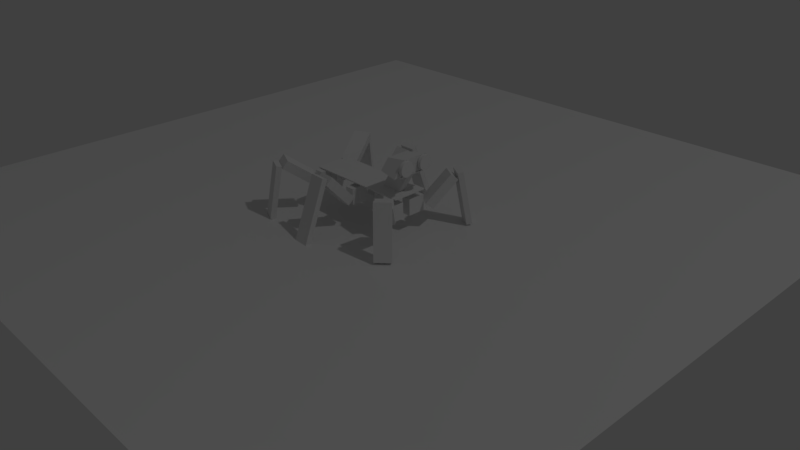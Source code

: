 # Source: robot-bug.blend  (saved by Blender 2.77.0; exported with 4.5.12 LTS)
import bpy
from mathutils import Matrix  # noqa: F401  (used for matrix-valued properties, if any)

bpy.ops.wm.read_factory_settings(use_empty=True)
scene = bpy.context.scene
scene.name = 'Scene'

# ---- collections
col_collection_1 = bpy.data.collections.new('Collection 1'); scene.collection.children.link(col_collection_1)

# ---- world
world_world = bpy.data.worlds.new('World'); scene.world = world_world
world_world.color = (0.05088, 0.05088, 0.05088)
world_world.use_sun_shadow = False
world_world.sun_shadow_jitter_overblur = 0.0
world_world.cycles.sampling_method = 'MANUAL'

# ---- cameras
cam_camera = bpy.data.cameras.new('Camera')
cam_camera.clip_end = 100.0
cam_camera.lens = 35.0
cam_camera.sensor_width = 32.0
cam_camera.sensor_height = 18.0
cam_camera.ortho_scale = 7.314
cam_camera.dof.focus_distance = 0.0
cam_camera.dof.aperture_fstop = 128.0

# ---- lights
light_lamp = bpy.data.lights.new('Lamp', 'POINT')
light_lamp.transmission_factor = 0.0
light_lamp.cutoff_distance = 30.0
light_lamp.energy = 100.0
light_lamp.shadow_buffer_clip_start = 1.001
light_lamp.shadow_soft_size = 0.1
light_lamp.shadow_maximum_resolution = 0.006
light_lamp.use_absolute_resolution = True

# ---- meshes
me_cube = bpy.data.meshes.new('Cube')
me_cube.from_pydata([(-1.0, -1.0, -1.0), (-1.0, -1.0, 1.0), (-1.0, 1.0, -1.0), (-1.0, 1.0, 1.0), (1.0, -1.0, -1.0), (1.0, -1.0, 1.0), (1.0, 1.0, -1.0), (1.0, 1.0, 1.0)], [], [(1, 3, 2, 0), (3, 7, 6, 2), (7, 5, 4, 6), (5, 1, 0, 4), (0, 2, 6, 4), (5, 7, 3, 1)])
me_cube.use_remesh_preserve_volume = False
me_cube.use_remesh_preserve_attributes = False
me_cube.use_mirror_vertex_groups = False
me_cube.update()
me_cylinder = bpy.data.meshes.new('Cylinder')
me_cylinder.from_pydata([(0.0, 1.0, -1.0), (0.0, 1.0, 1.0), (0.1951, 0.9808, -1.0), (0.1951, 0.9808, 1.0), (0.3827, 0.9239, -1.0), (0.3827, 0.9239, 1.0), (0.5556, 0.8315, -1.0), (0.5556, 0.8315, 1.0), (0.7071, 0.7071, -1.0), (0.7071, 0.7071, 1.0), (0.8315, 0.5556, -1.0), (0.8315, 0.5556, 1.0), (0.9239, 0.3827, -1.0), (0.9239, 0.3827, 1.0), (0.9808, 0.1951, -1.0), (0.9808, 0.1951, 1.0), (1.0, 7.55e-08, -1.0), (1.0, 7.55e-08, 1.0), (0.9808, -0.1951, -1.0), (0.9808, -0.1951, 1.0), (0.9239, -0.3827, -1.0), (0.9239, -0.3827, 1.0), (0.8315, -0.5556, -1.0), (0.8315, -0.5556, 1.0), (0.7071, -0.7071, -1.0), (0.7071, -0.7071, 1.0), (0.5556, -0.8315, -1.0), (0.5556, -0.8315, 1.0), (0.3827, -0.9239, -1.0), (0.3827, -0.9239, 1.0), (0.1951, -0.9808, -1.0), (0.1951, -0.9808, 1.0), (-3.258e-07, -1.0, -1.0), (-3.258e-07, -1.0, 1.0), (-0.1951, -0.9808, -1.0), (-0.1951, -0.9808, 1.0), (-0.3827, -0.9239, -1.0), (-0.3827, -0.9239, 1.0), (-0.5556, -0.8315, -1.0), (-0.5556, -0.8315, 1.0), (-0.7071, -0.7071, -1.0), (-0.7071, -0.7071, 1.0), (-0.8315, -0.5556, -1.0), (-0.8315, -0.5556, 1.0), (-0.9239, -0.3827, -1.0), (-0.9239, -0.3827, 1.0), (-0.9808, -0.1951, -1.0), (-0.9808, -0.1951, 1.0), (-1.0, 9.656e-07, -1.0), (-1.0, 9.656e-07, 1.0), (-0.9808, 0.1951, -1.0), (-0.9808, 0.1951, 1.0), (-0.9239, 0.3827, -1.0), (-0.9239, 0.3827, 1.0), (-0.8315, 0.5556, -1.0), (-0.8315, 0.5556, 1.0), (-0.7071, 0.7071, -1.0), (-0.7071, 0.7071, 1.0), (-0.5556, 0.8315, -1.0), (-0.5556, 0.8315, 1.0), (-0.3827, 0.9239, -1.0), (-0.3827, 0.9239, 1.0), (-0.1951, 0.9808, -1.0), (-0.1951, 0.9808, 1.0)], [], [(0, 1, 3, 2), (2, 3, 5, 4), (4, 5, 7, 6), (6, 7, 9, 8), (8, 9, 11, 10), (10, 11, 13, 12), (12, 13, 15, 14), (14, 15, 17, 16), (16, 17, 19, 18), (18, 19, 21, 20), (20, 21, 23, 22), (22, 23, 25, 24), (24, 25, 27, 26), (26, 27, 29, 28), (28, 29, 31, 30), (30, 31, 33, 32), (32, 33, 35, 34), (34, 35, 37, 36), (36, 37, 39, 38), (38, 39, 41, 40), (40, 41, 43, 42), (42, 43, 45, 44), (44, 45, 47, 46), (46, 47, 49, 48), (48, 49, 51, 50), (50, 51, 53, 52), (52, 53, 55, 54), (54, 55, 57, 56), (56, 57, 59, 58), (58, 59, 61, 60), (3, 1, 63, 61, 59, 57, 55, 53, 51, 49, 47, 45, 43, 41, 39, 37, 35, 33, 31, 29, 27, 25, 23, 21, 19, 17, 15, 13, 11, 9, 7, 5), (60, 61, 63, 62), (62, 63, 1, 0), (0, 2, 4, 6, 8, 10, 12, 14, 16, 18, 20, 22, 24, 26, 28, 30, 32, 34, 36, 38, 40, 42, 44, 46, 48, 50, 52, 54, 56, 58, 60, 62)])
me_cylinder.use_remesh_preserve_volume = False
me_cylinder.use_remesh_preserve_attributes = False
me_cylinder.use_mirror_vertex_groups = False
me_cylinder.update()
me_plane = bpy.data.meshes.new('Plane')
me_plane.from_pydata([(-1.0, -1.0, 0.0), (1.0, -1.0, 0.0), (-1.0, 1.0, 0.0), (1.0, 1.0, 0.0)], [], [(0, 1, 3, 2)])
me_plane.use_remesh_preserve_volume = False
me_plane.use_remesh_preserve_attributes = False
me_plane.use_mirror_vertex_groups = False
me_plane.update()
me_cube_006 = bpy.data.meshes.new('Cube.006')
me_cube_006.from_pydata([(-1.0, -1.0, -1.0), (-1.0, -1.0, 1.0), (-1.0, 1.0, -1.0), (-1.0, 1.0, 1.0), (1.0, -1.0, -1.0), (1.0, -1.0, 1.0), (1.0, 1.0, -1.0), (1.0, 1.0, 1.0)], [], [(1, 3, 2, 0), (3, 7, 6, 2), (7, 5, 4, 6), (5, 1, 0, 4), (0, 2, 6, 4), (5, 7, 3, 1)])
me_cube_006.use_remesh_preserve_volume = False
me_cube_006.use_remesh_preserve_attributes = False
me_cube_006.use_mirror_vertex_groups = False
me_cube_006.update()
me_cube_003 = bpy.data.meshes.new('Cube.003')
me_cube_003.from_pydata([(-1.0, -1.0, -1.0), (-1.0, -1.0, 1.0), (-1.0, 1.0, -1.0), (-1.0, 1.0, 1.0), (1.0, -1.0, -1.0), (1.0, -1.0, 1.0), (1.0, 1.0, -1.0), (1.0, 1.0, 1.0)], [], [(1, 3, 2, 0), (3, 7, 6, 2), (7, 5, 4, 6), (5, 1, 0, 4), (0, 2, 6, 4), (5, 7, 3, 1)])
me_cube_003.use_remesh_preserve_volume = False
me_cube_003.use_remesh_preserve_attributes = False
me_cube_003.use_mirror_vertex_groups = False
me_cube_003.update()
me_cube_008 = bpy.data.meshes.new('Cube.008')
me_cube_008.from_pydata([(-1.0, -1.0, -1.0), (-1.0, -1.0, 1.0), (-1.0, 1.0, -1.0), (-1.0, 1.0, 1.0), (1.0, -1.0, -1.0), (1.0, -1.0, 1.0), (1.0, 1.0, -1.0), (1.0, 1.0, 1.0)], [], [(1, 3, 2, 0), (3, 7, 6, 2), (7, 5, 4, 6), (5, 1, 0, 4), (0, 2, 6, 4), (5, 7, 3, 1)])
me_cube_008.use_remesh_preserve_volume = False
me_cube_008.use_remesh_preserve_attributes = False
me_cube_008.use_mirror_vertex_groups = False
me_cube_008.update()
me_cube_009 = bpy.data.meshes.new('Cube.009')
me_cube_009.from_pydata([(-1.0, -1.0, -1.0), (-1.0, -1.0, 1.0), (-1.0, 1.0, -1.0), (-1.0, 1.0, 1.0), (1.0, -1.0, -1.0), (1.0, -1.0, 1.0), (1.0, 1.0, -1.0), (1.0, 1.0, 1.0)], [], [(1, 3, 2, 0), (3, 7, 6, 2), (7, 5, 4, 6), (5, 1, 0, 4), (0, 2, 6, 4), (5, 7, 3, 1)])
me_cube_009.use_remesh_preserve_volume = False
me_cube_009.use_remesh_preserve_attributes = False
me_cube_009.use_mirror_vertex_groups = False
me_cube_009.update()
me_cube_010 = bpy.data.meshes.new('Cube.010')
me_cube_010.from_pydata([(-1.0, -1.0, -1.0), (-1.0, -1.0, 1.0), (-1.0, 1.0, -1.0), (-1.0, 1.0, 1.0), (1.0, -1.0, -1.0), (1.0, -1.0, 1.0), (1.0, 1.0, -1.0), (1.0, 1.0, 1.0)], [], [(1, 3, 2, 0), (3, 7, 6, 2), (7, 5, 4, 6), (5, 1, 0, 4), (0, 2, 6, 4), (5, 7, 3, 1)])
me_cube_010.use_remesh_preserve_volume = False
me_cube_010.use_remesh_preserve_attributes = False
me_cube_010.use_mirror_vertex_groups = False
me_cube_010.update()
me_cube_011 = bpy.data.meshes.new('Cube.011')
me_cube_011.from_pydata([(-1.0, -1.0, -1.0), (-1.0, -1.0, 1.0), (-1.0, 1.0, -1.0), (-1.0, 1.0, 1.0), (1.0, -1.0, -1.0), (1.0, -1.0, 1.0), (1.0, 1.0, -1.0), (1.0, 1.0, 1.0)], [], [(1, 3, 2, 0), (3, 7, 6, 2), (7, 5, 4, 6), (5, 1, 0, 4), (0, 2, 6, 4), (5, 7, 3, 1)])
me_cube_011.use_remesh_preserve_volume = False
me_cube_011.use_remesh_preserve_attributes = False
me_cube_011.use_mirror_vertex_groups = False
me_cube_011.update()
me_cube_012 = bpy.data.meshes.new('Cube.012')
me_cube_012.from_pydata([(-1.0, -1.0, -1.0), (-1.0, -1.0, 1.0), (-1.0, 1.0, -1.0), (-1.0, 1.0, 1.0), (1.0, -1.0, -1.0), (1.0, -1.0, 1.0), (1.0, 1.0, -1.0), (1.0, 1.0, 1.0)], [], [(1, 3, 2, 0), (3, 7, 6, 2), (7, 5, 4, 6), (5, 1, 0, 4), (0, 2, 6, 4), (5, 7, 3, 1)])
me_cube_012.use_remesh_preserve_volume = False
me_cube_012.use_remesh_preserve_attributes = False
me_cube_012.use_mirror_vertex_groups = False
me_cube_012.update()
me_cube_013 = bpy.data.meshes.new('Cube.013')
me_cube_013.from_pydata([(-1.0, -1.0, -1.0), (-1.0, -1.0, 1.0), (-1.0, 1.0, -1.0), (-1.0, 1.0, 1.0), (1.0, -1.0, -1.0), (1.0, -1.0, 1.0), (1.0, 1.0, -1.0), (1.0, 1.0, 1.0)], [], [(1, 3, 2, 0), (3, 7, 6, 2), (7, 5, 4, 6), (5, 1, 0, 4), (0, 2, 6, 4), (5, 7, 3, 1)])
me_cube_013.use_remesh_preserve_volume = False
me_cube_013.use_remesh_preserve_attributes = False
me_cube_013.use_mirror_vertex_groups = False
me_cube_013.update()
me_cube_014 = bpy.data.meshes.new('Cube.014')
me_cube_014.from_pydata([(-1.0, -1.0, -1.0), (-1.0, -1.0, 1.0), (-1.0, 1.0, -1.0), (-1.0, 1.0, 1.0), (1.0, -1.0, -1.0), (1.0, -1.0, 1.0), (1.0, 1.0, -1.0), (1.0, 1.0, 1.0)], [], [(1, 3, 2, 0), (3, 7, 6, 2), (7, 5, 4, 6), (5, 1, 0, 4), (0, 2, 6, 4), (5, 7, 3, 1)])
me_cube_014.use_remesh_preserve_volume = False
me_cube_014.use_remesh_preserve_attributes = False
me_cube_014.use_mirror_vertex_groups = False
me_cube_014.update()
me_cube_024 = bpy.data.meshes.new('Cube.024')
me_cube_024.from_pydata([(-1.0, -1.0, -1.0), (-1.0, -1.0, 1.0), (-1.0, 1.0, -1.0), (-1.0, 1.0, 1.0), (1.0, -1.0, -1.0), (1.0, -1.0, 1.0), (1.0, 1.0, -1.0), (1.0, 1.0, 1.0)], [], [(1, 3, 2, 0), (3, 7, 6, 2), (7, 5, 4, 6), (5, 1, 0, 4), (0, 2, 6, 4), (5, 7, 3, 1)])
me_cube_024.use_remesh_preserve_volume = False
me_cube_024.use_remesh_preserve_attributes = False
me_cube_024.use_mirror_vertex_groups = False
me_cube_024.update()
me_cube_025 = bpy.data.meshes.new('Cube.025')
me_cube_025.from_pydata([(-1.0, -1.0, -1.0), (-1.0, -1.0, 1.0), (-1.0, 1.0, -1.0), (-1.0, 1.0, 1.0), (1.0, -1.0, -1.0), (1.0, -1.0, 1.0), (1.0, 1.0, -1.0), (1.0, 1.0, 1.0)], [], [(1, 3, 2, 0), (3, 7, 6, 2), (7, 5, 4, 6), (5, 1, 0, 4), (0, 2, 6, 4), (5, 7, 3, 1)])
me_cube_025.use_remesh_preserve_volume = False
me_cube_025.use_remesh_preserve_attributes = False
me_cube_025.use_mirror_vertex_groups = False
me_cube_025.update()
me_cube_026 = bpy.data.meshes.new('Cube.026')
me_cube_026.from_pydata([(-1.0, -1.0, -1.0), (-1.0, -1.0, 1.0), (-1.0, 1.0, -1.0), (-1.0, 1.0, 1.0), (1.0, -1.0, -1.0), (1.0, -1.0, 1.0), (1.0, 1.0, -1.0), (1.0, 1.0, 1.0)], [], [(1, 3, 2, 0), (3, 7, 6, 2), (7, 5, 4, 6), (5, 1, 0, 4), (0, 2, 6, 4), (5, 7, 3, 1)])
me_cube_026.use_remesh_preserve_volume = False
me_cube_026.use_remesh_preserve_attributes = False
me_cube_026.use_mirror_vertex_groups = False
me_cube_026.update()
me_cube_027 = bpy.data.meshes.new('Cube.027')
me_cube_027.from_pydata([(-1.0, -1.0, -1.0), (-1.0, -1.0, 1.0), (-1.0, 1.0, -1.0), (-1.0, 1.0, 1.0), (1.0, -1.0, -1.0), (1.0, -1.0, 1.0), (1.0, 1.0, -1.0), (1.0, 1.0, 1.0)], [], [(1, 3, 2, 0), (3, 7, 6, 2), (7, 5, 4, 6), (5, 1, 0, 4), (0, 2, 6, 4), (5, 7, 3, 1)])
me_cube_027.use_remesh_preserve_volume = False
me_cube_027.use_remesh_preserve_attributes = False
me_cube_027.use_mirror_vertex_groups = False
me_cube_027.update()
me_cube_028 = bpy.data.meshes.new('Cube.028')
me_cube_028.from_pydata([(-1.0, -1.0, -1.0), (-1.0, -1.0, 1.0), (-1.0, 1.0, -1.0), (-1.0, 1.0, 1.0), (1.0, -1.0, -1.0), (1.0, -1.0, 1.0), (1.0, 1.0, -1.0), (1.0, 1.0, 1.0)], [], [(1, 3, 2, 0), (3, 7, 6, 2), (7, 5, 4, 6), (5, 1, 0, 4), (0, 2, 6, 4), (5, 7, 3, 1)])
me_cube_028.use_remesh_preserve_volume = False
me_cube_028.use_remesh_preserve_attributes = False
me_cube_028.use_mirror_vertex_groups = False
me_cube_028.update()
me_cube_029 = bpy.data.meshes.new('Cube.029')
me_cube_029.from_pydata([(-1.0, -1.0, -1.0), (-1.0, -1.0, 1.0), (-1.0, 1.0, -1.0), (-1.0, 1.0, 1.0), (1.0, -1.0, -1.0), (1.0, -1.0, 1.0), (1.0, 1.0, -1.0), (1.0, 1.0, 1.0)], [], [(1, 3, 2, 0), (3, 7, 6, 2), (7, 5, 4, 6), (5, 1, 0, 4), (0, 2, 6, 4), (5, 7, 3, 1)])
me_cube_029.use_remesh_preserve_volume = False
me_cube_029.use_remesh_preserve_attributes = False
me_cube_029.use_mirror_vertex_groups = False
me_cube_029.update()
me_cube_030 = bpy.data.meshes.new('Cube.030')
me_cube_030.from_pydata([(-1.0, -1.0, -1.0), (-1.0, -1.0, 1.0), (-1.0, 1.0, -1.0), (-1.0, 1.0, 1.0), (1.0, -1.0, -1.0), (1.0, -1.0, 1.0), (1.0, 1.0, -1.0), (1.0, 1.0, 1.0)], [], [(1, 3, 2, 0), (3, 7, 6, 2), (7, 5, 4, 6), (5, 1, 0, 4), (0, 2, 6, 4), (5, 7, 3, 1)])
me_cube_030.use_remesh_preserve_volume = False
me_cube_030.use_remesh_preserve_attributes = False
me_cube_030.use_mirror_vertex_groups = False
me_cube_030.update()
me_cube_031 = bpy.data.meshes.new('Cube.031')
me_cube_031.from_pydata([(-1.0, -1.0, -1.0), (-1.0, -1.0, 1.0), (-1.0, 1.0, -1.0), (-1.0, 1.0, 1.0), (1.0, -1.0, -1.0), (1.0, -1.0, 1.0), (1.0, 1.0, -1.0), (1.0, 1.0, 1.0)], [], [(1, 3, 2, 0), (3, 7, 6, 2), (7, 5, 4, 6), (5, 1, 0, 4), (0, 2, 6, 4), (5, 7, 3, 1)])
me_cube_031.use_remesh_preserve_volume = False
me_cube_031.use_remesh_preserve_attributes = False
me_cube_031.use_mirror_vertex_groups = False
me_cube_031.update()
me_cube_032 = bpy.data.meshes.new('Cube.032')
me_cube_032.from_pydata([(-1.0, -1.0, -1.0), (-1.0, -1.0, 1.0), (-1.0, 1.0, -1.0), (-1.0, 1.0, 1.0), (1.0, -1.0, -1.0), (1.0, -1.0, 1.0), (1.0, 1.0, -1.0), (1.0, 1.0, 1.0)], [], [(1, 3, 2, 0), (3, 7, 6, 2), (7, 5, 4, 6), (5, 1, 0, 4), (0, 2, 6, 4), (5, 7, 3, 1)])
me_cube_032.use_remesh_preserve_volume = False
me_cube_032.use_remesh_preserve_attributes = False
me_cube_032.use_mirror_vertex_groups = False
me_cube_032.update()
me_cube_034 = bpy.data.meshes.new('Cube.034')
me_cube_034.from_pydata([(-1.0, -1.0, -1.0), (-1.0, -1.0, 1.0), (-1.0, 1.0, -1.0), (-1.0, 1.0, 1.0), (1.0, -1.0, -1.0), (1.0, -1.0, 1.0), (1.0, 1.0, -1.0), (1.0, 1.0, 1.0)], [], [(1, 3, 2, 0), (3, 7, 6, 2), (7, 5, 4, 6), (5, 1, 0, 4), (0, 2, 6, 4), (5, 7, 3, 1)])
me_cube_034.use_remesh_preserve_volume = False
me_cube_034.use_remesh_preserve_attributes = False
me_cube_034.use_mirror_vertex_groups = False
me_cube_034.update()
me_cube_041 = bpy.data.meshes.new('Cube.041')
me_cube_041.from_pydata([(-1.0, -1.074, -0.5829), (-1.0, -0.6318, 0.00343), (-1.0, 0.9272, -0.5829), (-1.0, 0.5571, 0.00343), (0.1782, -1.289, -0.5593), (0.1796, -0.6636, 0.3033), (0.1782, 1.168, -0.5593), (0.1796, 0.7832, 0.3033)], [], [(1, 3, 2, 0), (3, 7, 6, 2), (7, 5, 4, 6), (5, 1, 0, 4), (0, 2, 6, 4), (5, 7, 3, 1)])
me_cube_041.use_remesh_preserve_volume = False
me_cube_041.use_remesh_preserve_attributes = False
me_cube_041.use_mirror_vertex_groups = False
me_cube_041.update()
me_cylinder_001 = bpy.data.meshes.new('Cylinder.001')
me_cylinder_001.from_pydata([(0.0, 1.0, -1.0), (0.0, 1.0, 1.0), (0.1951, 0.9808, -1.0), (0.1951, 0.9808, 1.0), (0.3827, 0.9239, -1.0), (0.3827, 0.9239, 1.0), (0.5556, 0.8315, -1.0), (0.5556, 0.8315, 1.0), (0.7071, 0.7071, -1.0), (0.7071, 0.7071, 1.0), (0.8315, 0.5556, -1.0), (0.8315, 0.5556, 1.0), (0.9239, 0.3827, -1.0), (0.9239, 0.3827, 1.0), (0.9808, 0.1951, -1.0), (0.9808, 0.1951, 1.0), (1.0, 7.55e-08, -1.0), (1.0, 7.55e-08, 1.0), (0.9808, -0.1951, -1.0), (0.9808, -0.1951, 1.0), (0.9239, -0.3827, -1.0), (0.9239, -0.3827, 1.0), (0.8315, -0.5556, -1.0), (0.8315, -0.5556, 1.0), (0.7071, -0.7071, -1.0), (0.7071, -0.7071, 1.0), (0.5556, -0.8315, -1.0), (0.5556, -0.8315, 1.0), (0.3827, -0.9239, -1.0), (0.3827, -0.9239, 1.0), (0.1951, -0.9808, -1.0), (0.1951, -0.9808, 1.0), (-3.258e-07, -1.0, -1.0), (-3.258e-07, -1.0, 1.0), (-0.1951, -0.9808, -1.0), (-0.1951, -0.9808, 1.0), (-0.3827, -0.9239, -1.0), (-0.3827, -0.9239, 1.0), (-0.5556, -0.8315, -1.0), (-0.5556, -0.8315, 1.0), (-0.7071, -0.7071, -1.0), (-0.7071, -0.7071, 1.0), (-0.8315, -0.5556, -1.0), (-0.8315, -0.5556, 1.0), (-0.9239, -0.3827, -1.0), (-0.9239, -0.3827, 1.0), (-0.9808, -0.1951, -1.0), (-0.9808, -0.1951, 1.0), (-1.0, 9.656e-07, -1.0), (-1.0, 9.656e-07, 1.0), (-0.9808, 0.1951, -1.0), (-0.9808, 0.1951, 1.0), (-0.9239, 0.3827, -1.0), (-0.9239, 0.3827, 1.0), (-0.8315, 0.5556, -1.0), (-0.8315, 0.5556, 1.0), (-0.7071, 0.7071, -1.0), (-0.7071, 0.7071, 1.0), (-0.5556, 0.8315, -1.0), (-0.5556, 0.8315, 1.0), (-0.3827, 0.9239, -1.0), (-0.3827, 0.9239, 1.0), (-0.1951, 0.9808, -1.0), (-0.1951, 0.9808, 1.0)], [], [(0, 1, 3, 2), (2, 3, 5, 4), (4, 5, 7, 6), (6, 7, 9, 8), (8, 9, 11, 10), (10, 11, 13, 12), (12, 13, 15, 14), (14, 15, 17, 16), (16, 17, 19, 18), (18, 19, 21, 20), (20, 21, 23, 22), (22, 23, 25, 24), (24, 25, 27, 26), (26, 27, 29, 28), (28, 29, 31, 30), (30, 31, 33, 32), (32, 33, 35, 34), (34, 35, 37, 36), (36, 37, 39, 38), (38, 39, 41, 40), (40, 41, 43, 42), (42, 43, 45, 44), (44, 45, 47, 46), (46, 47, 49, 48), (48, 49, 51, 50), (50, 51, 53, 52), (52, 53, 55, 54), (54, 55, 57, 56), (56, 57, 59, 58), (58, 59, 61, 60), (3, 1, 63, 61, 59, 57, 55, 53, 51, 49, 47, 45, 43, 41, 39, 37, 35, 33, 31, 29, 27, 25, 23, 21, 19, 17, 15, 13, 11, 9, 7, 5), (60, 61, 63, 62), (62, 63, 1, 0), (0, 2, 4, 6, 8, 10, 12, 14, 16, 18, 20, 22, 24, 26, 28, 30, 32, 34, 36, 38, 40, 42, 44, 46, 48, 50, 52, 54, 56, 58, 60, 62)])
me_cylinder_001.use_remesh_preserve_volume = False
me_cylinder_001.use_remesh_preserve_attributes = False
me_cylinder_001.use_mirror_vertex_groups = False
me_cylinder_001.update()
me_cube_044 = bpy.data.meshes.new('Cube.044')
me_cube_044.from_pydata([(-1.166, -0.9097, -0.5932), (-0.862, -0.631, -0.1726), (-1.166, 1.091, -0.5932), (-0.862, 0.5579, -0.1726), (0.4855, -1.289, -0.5593), (-0.01621, -0.6616, -0.117), (0.4855, 1.168, -0.5593), (-0.01621, 0.7852, -0.117)], [], [(1, 3, 2, 0), (3, 7, 6, 2), (7, 5, 4, 6), (5, 1, 0, 4), (0, 2, 6, 4), (5, 7, 3, 1)])
me_cube_044.use_remesh_preserve_volume = False
me_cube_044.use_remesh_preserve_attributes = False
me_cube_044.use_mirror_vertex_groups = False
me_cube_044.update()

# ---- objects
ob_cube_001 = bpy.data.objects.new('Cube.001', me_cube)
ob_cylinder = bpy.data.objects.new('Cylinder', me_cylinder)
ob_plane = bpy.data.objects.new('Plane', me_plane)
ob_cube_003 = bpy.data.objects.new('Cube.003', me_cube_006)
ob_cube = bpy.data.objects.new('Cube', me_cube_003)
ob_lamp = bpy.data.objects.new('Lamp', light_lamp)
ob_camera = bpy.data.objects.new('Camera', cam_camera)
ob_cube_004 = bpy.data.objects.new('Cube.004', me_cube_008)
ob_cube_005 = bpy.data.objects.new('Cube.005', me_cube_009)
ob_cube_006 = bpy.data.objects.new('Cube.006', me_cube_010)
ob_cube_007 = bpy.data.objects.new('Cube.007', me_cube_011)
ob_cube_008 = bpy.data.objects.new('Cube.008', me_cube_012)
ob_cube_009 = bpy.data.objects.new('Cube.009', me_cube_013)
ob_cube_010 = bpy.data.objects.new('Cube.010', me_cube_014)
ob_cube_011 = bpy.data.objects.new('Cube.011', me_cube_024)
ob_cube_012 = bpy.data.objects.new('Cube.012', me_cube_025)
ob_cube_013 = bpy.data.objects.new('Cube.013', me_cube_026)
ob_cube_014 = bpy.data.objects.new('Cube.014', me_cube_027)
ob_cube_015 = bpy.data.objects.new('Cube.015', me_cube_028)
ob_cube_016 = bpy.data.objects.new('Cube.016', me_cube_029)
ob_cube_017 = bpy.data.objects.new('Cube.017', me_cube_030)
ob_cube_018 = bpy.data.objects.new('Cube.018', me_cube_031)
ob_cube_019 = bpy.data.objects.new('Cube.019', me_cube_032)
ob_cube_021 = bpy.data.objects.new('Cube.021', me_cube_034)
ob_cube_026 = bpy.data.objects.new('Cube.026', me_cube_041)
ob_cylinder_001 = bpy.data.objects.new('Cylinder.001', me_cylinder_001)
ob_cube_028 = bpy.data.objects.new('Cube.028', me_cube_044)

# ---- transforms, parenting, visibility, modifiers, constraints
ob_cube_001.location = (-0.04065, 0.001931, 0.002695)
ob_cube_001.scale = (0.15, 0.05, 0.0015)
ob_cube_001.lineart.crease_threshold = 0.0
ob_cylinder.location = (0.1325, -0.03216, 0.08812)
ob_cylinder.rotation_euler = (-0.0, 1.574, -0.0)
ob_cylinder.scale = (0.02, 0.02, 0.005)
ob_cylinder.lineart.crease_threshold = 0.0
ob_plane.location = (-0.1043, 0.0883, -0.1142)
ob_plane.lineart.crease_threshold = 0.0
ob_cube_003.location = (0.1226, -0.09456, -0.008389)
ob_cube_003.rotation_euler = (0.8417, 2.98e-08, -2.401)
ob_cube_003.scale = (0.0225, 0.05, 0.013)
ob_cube_003.lineart.crease_threshold = 0.0
ob_cube.location = (0.08459, 0.03643, -0.04142)
ob_cube.scale = (0.013, 0.025, 0.0225)
ob_cube.lineart.crease_threshold = 0.0
ob_lamp.location = (4.076, 1.005, 5.904)
ob_lamp.rotation_euler = (0.6503, 0.05522, 1.866)
ob_lamp.lock_rotations_4d = False
ob_lamp.empty_display_type = 'ARROWS'
ob_lamp.color = (0.0, 0.0, 0.0, 0.0)
ob_lamp.lineart.crease_threshold = 0.0
ob_camera.location = (1.548, -1.375, 0.9088)
ob_camera.rotation_euler = (1.109, 0.01082, 0.8149)
ob_camera.lock_rotations_4d = False
ob_camera.empty_display_type = 'ARROWS'
ob_camera.color = (0.0, 0.0, 0.0, 0.0)
ob_camera.display_type = 'WIRE'
ob_camera.lineart.crease_threshold = 0.0
ob_cube_004.location = (0.1498, 0.1525, -0.03495)
ob_cube_004.rotation_euler = (-1.393, -2.535e-08, -0.5385)
ob_cube_004.scale = (0.0225, 0.075, 0.0075)
ob_cube_004.lineart.crease_threshold = 0.0
ob_cube_005.location = (-0.04947, 0.03643, -0.03168)
ob_cube_005.scale = (0.013, 0.025, 0.0225)
ob_cube_005.lineart.crease_threshold = 0.0
ob_cube_006.location = (-0.05023, 0.1057, 0.001351)
ob_cube_006.rotation_euler = (0.8417, 2.98e-08, 0.0009742)
ob_cube_006.scale = (0.0225, 0.05, 0.013)
ob_cube_006.lineart.crease_threshold = 0.0
ob_cube_007.location = (-0.05029, 0.1849, -0.04484)
ob_cube_007.rotation_euler = (-1.215, -0.0001728, 0.0009588)
ob_cube_007.scale = (0.0225, 0.1, 0.0075)
ob_cube_007.lineart.crease_threshold = 0.0
ob_cube_008.location = (-0.1744, 0.03643, -0.02238)
ob_cube_008.scale = (0.013, 0.025, 0.0225)
ob_cube_008.lineart.crease_threshold = 0.0
ob_cube_009.location = (-0.2144, 0.1038, 0.007364)
ob_cube_009.rotation_euler = (0.5632, 0.148, 0.476)
ob_cube_009.scale = (0.0225, 0.05, 0.013)
ob_cube_009.lineart.crease_threshold = 0.0
ob_cube_010.location = (-0.2458, 0.1611, -0.03809)
ob_cube_010.rotation_euler = (-1.393, -2.535e-08, 0.4884)
ob_cube_010.scale = (0.0225, 0.075, 0.0075)
ob_cube_010.lineart.crease_threshold = 0.0
ob_cube_011.location = (0.08459, -0.03578, -0.04142)
ob_cube_011.scale = (0.013, 0.025, 0.0225)
ob_cube_011.lineart.crease_threshold = 0.0
ob_cube_012.location = (0.1179, 0.09909, -0.008389)
ob_cube_012.rotation_euler = (0.8417, 2.98e-08, -0.5385)
ob_cube_012.scale = (0.0225, 0.05, 0.013)
ob_cube_012.lineart.crease_threshold = 0.0
ob_cube_013.location = (0.1603, -0.1374, -0.03495)
ob_cube_013.rotation_euler = (-1.393, -2.535e-08, -2.387)
ob_cube_013.scale = (0.0225, 0.075, 0.0075)
ob_cube_013.lineart.crease_threshold = 0.0
ob_cube_014.location = (-0.04947, -0.03749, -0.03168)
ob_cube_014.scale = (0.013, 0.025, 0.0225)
ob_cube_014.lineart.crease_threshold = 0.0
ob_cube_015.location = (-0.05023, -0.1075, 0.001351)
ob_cube_015.rotation_euler = (0.8417, 2.98e-08, 3.088)
ob_cube_015.scale = (0.0225, 0.05, 0.013)
ob_cube_015.lineart.crease_threshold = 0.0
ob_cube_016.location = (-0.05537, -0.1883, -0.04484)
ob_cube_016.rotation_euler = (-1.215, -0.0001728, 3.081)
ob_cube_016.scale = (0.0225, 0.1, 0.0075)
ob_cube_016.lineart.crease_threshold = 0.0
ob_cube_017.location = (-0.1744, -0.03714, -0.02238)
ob_cube_017.scale = (0.013, 0.025, 0.0225)
ob_cube_017.lineart.crease_threshold = 0.0
ob_cube_018.location = (-0.2084, -0.1045, 0.007364)
ob_cube_018.rotation_euler = (0.6462, -0.08585, 2.733)
ob_cube_018.scale = (0.0225, 0.05, 0.013)
ob_cube_018.lineart.crease_threshold = 0.0
ob_cube_019.location = (-0.2328, -0.1686, -0.04023)
ob_cube_019.rotation_euler = (-1.393, -2.535e-08, 2.711)
ob_cube_019.scale = (0.0225, 0.075, 0.0075)
ob_cube_019.lineart.crease_threshold = 0.0
ob_cube_021.location = (0.0657, -1.612e-05, 0.02707)
ob_cube_021.rotation_euler = (-0.0, 2.125, 0.0)
ob_cube_021.scale = (0.05, 0.01, 0.025)
ob_cube_021.lineart.crease_threshold = 0.0
ob_cube_026.location = (0.1172, 0.0002844, 0.09544)
ob_cube_026.rotation_euler = (0.0, 0.09047, 0.0)
ob_cube_026.scale = (0.05, 0.05, 0.05)
ob_cube_026.lineart.crease_threshold = 0.0
ob_cylinder_001.location = (0.1325, 0.03057, 0.08812)
ob_cylinder_001.rotation_euler = (-0.0, 1.574, -0.0)
ob_cylinder_001.scale = (0.02, 0.02, 0.005)
ob_cylinder_001.lineart.crease_threshold = 0.0
ob_cube_028.location = (0.1059, 0.0002844, 0.04651)
ob_cube_028.rotation_euler = (3.137, 0.09047, 0.0)
ob_cube_028.scale = (0.0367, 0.03743, 0.03784)
ob_cube_028.lineart.crease_threshold = 0.0

# ---- collection membership
col_collection_1.objects.link(ob_cube_001)
col_collection_1.objects.link(ob_cylinder)
col_collection_1.objects.link(ob_plane)
col_collection_1.objects.link(ob_cube_003)
col_collection_1.objects.link(ob_cube)
col_collection_1.objects.link(ob_lamp)
col_collection_1.objects.link(ob_camera)
col_collection_1.objects.link(ob_cube_004)
col_collection_1.objects.link(ob_cube_005)
col_collection_1.objects.link(ob_cube_006)
col_collection_1.objects.link(ob_cube_007)
col_collection_1.objects.link(ob_cube_008)
col_collection_1.objects.link(ob_cube_009)
col_collection_1.objects.link(ob_cube_010)
col_collection_1.objects.link(ob_cube_011)
col_collection_1.objects.link(ob_cube_012)
col_collection_1.objects.link(ob_cube_013)
col_collection_1.objects.link(ob_cube_014)
col_collection_1.objects.link(ob_cube_015)
col_collection_1.objects.link(ob_cube_016)
col_collection_1.objects.link(ob_cube_017)
col_collection_1.objects.link(ob_cube_018)
col_collection_1.objects.link(ob_cube_019)
col_collection_1.objects.link(ob_cube_021)
col_collection_1.objects.link(ob_cube_026)
col_collection_1.objects.link(ob_cylinder_001)
col_collection_1.objects.link(ob_cube_028)

# ---- scene / render settings (as saved in the file)
scene.camera = ob_camera
scene.frame_start = 1; scene.frame_end = 250; scene.frame_set(1)
scene.render.engine = 'BLENDER_EEVEE_NEXT'
scene.render.resolution_percentage = 50
scene.render.dither_intensity = 0.0
scene.cycles.use_denoising = False
scene.cycles.samples = 128
scene.cycles.sampling_pattern = 'TABULATED_SOBOL'
scene.cycles.light_sampling_threshold = 0.0
scene.cycles.use_adaptive_sampling = False
scene.cycles.use_light_tree = False
scene.cycles.blur_glossy = 0.0
scene.cycles.sample_clamp_indirect = 0.0
scene.view_settings.view_transform = 'Standard'
bpy.context.view_layer.update()
